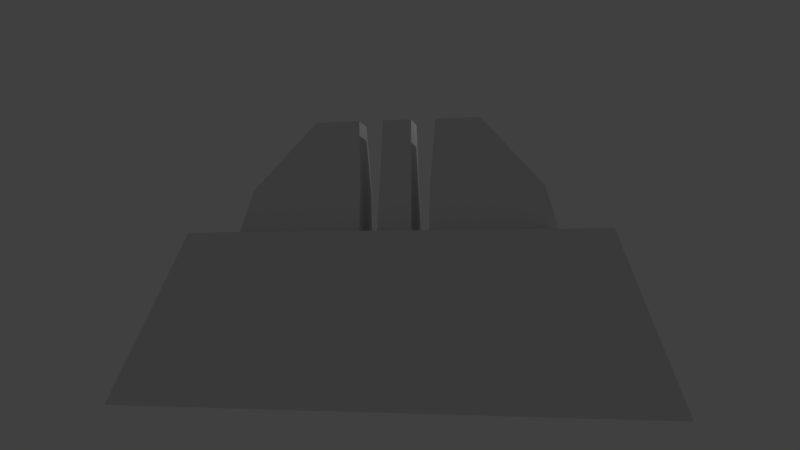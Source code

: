 # Source: FortCollinsBG.blend  (saved by Blender 2.78.0; exported with 4.5.12 LTS)
import bpy
from mathutils import Matrix  # noqa: F401  (used for matrix-valued properties, if any)

bpy.ops.wm.read_factory_settings(use_empty=True)
scene = bpy.context.scene
scene.name = 'Scene'

# ---- collections
col_collection_1 = bpy.data.collections.new('Collection 1'); scene.collection.children.link(col_collection_1)

# ---- materials (node trees are filled in below, after node groups)
mat_material = bpy.data.materials.new('Material')
mat_material.alpha_threshold = 0.0
mat_material.use_transparent_shadow = False
mat_material.roughness = 0.5
mat_material.line_color = (0.0, 0.0, 0.0, 1.0)

# ---- material node trees

# ---- world
world_world = bpy.data.worlds.new('World'); scene.world = world_world
world_world.color = (0.05088, 0.05088, 0.05088)
world_world.use_sun_shadow = False
world_world.sun_shadow_jitter_overblur = 0.0
world_world.cycles.sampling_method = 'MANUAL'

# ---- cameras
cam_camera = bpy.data.cameras.new('Camera')
cam_camera.clip_end = 100.0
cam_camera.lens = 35.0
cam_camera.sensor_width = 32.0
cam_camera.sensor_height = 18.0
cam_camera.ortho_scale = 7.314
cam_camera.dof.focus_distance = 0.0
cam_camera.dof.aperture_fstop = 128.0

# ---- lights
light_lamp = bpy.data.lights.new('Lamp', 'POINT')
light_lamp.transmission_factor = 0.0
light_lamp.cutoff_distance = 30.0
light_lamp.energy = 100.0
light_lamp.shadow_buffer_clip_start = 1.001
light_lamp.shadow_soft_size = 0.1
light_lamp.shadow_maximum_resolution = 0.006
light_lamp.use_absolute_resolution = True

# ---- meshes
me_cube_001 = bpy.data.meshes.new('Cube.001')
me_cube_001.from_pydata([(-7.704, -2.709, -1.0), (-6.0, -1.232, 3.772), (-7.704, 2.709, -1.0), (-6.0, 1.232, 3.772), (7.704, -2.709, -1.0), (6.0, -1.232, 3.772), (7.704, 2.709, -1.0), (6.0, 1.232, 3.772)], [], [(0, 1, 3, 2), (2, 3, 7, 6), (6, 7, 5, 4), (4, 5, 1, 0), (2, 6, 4, 0), (7, 3, 1, 5)])
me_cube_001.use_remesh_preserve_volume = False
me_cube_001.use_remesh_preserve_attributes = False
me_cube_001.use_mirror_vertex_groups = False
me_cube_001.update()
me_cube = bpy.data.meshes.new('Cube')
me_cube.from_pydata([(0.5, 1.0, -1.0), (0.5, -1.0, -1.0), (-0.5, -1.0, -1.0), (-0.5, 1.0, -1.0), (0.4116, 0.4594, 3.0), (0.4116, -0.4594, 3.0), (-0.4116, -0.4594, 3.0), (-0.4116, 0.4594, 3.0), (-1.0, 1.0, -1.0), (-1.0, -1.0, -1.0), (-4.8, -1.0, -1.0), (-4.8, 1.0, -1.0), (-1.116, 0.4594, 3.0), (-1.116, -0.4594, 3.0), (-2.4, -0.4594, 3.0), (-2.4, 0.4594, 3.0), (4.8, 1.0, -1.0), (4.8, -1.0, -1.0), (1.0, -1.0, -1.0), (1.0, 1.0, -1.0), (2.4, 0.4594, 3.0), (2.4, -0.4594, 3.0), (1.116, -0.4594, 3.0), (1.116, 0.4594, 3.0), (4.184, 0.7706, 1.0), (4.184, -0.7706, 1.0), (1.0, -0.7706, 1.0), (1.0, 0.7706, 1.0), (-1.0, 0.7706, 1.0), (-1.0, -0.7706, 1.0), (-4.184, -0.7706, 1.0), (-4.184, 0.7706, 1.0), (0.4558, 0.7297, 1.0), (0.4558, -0.7297, 1.0), (-0.4558, -0.7297, 1.0), (-0.4558, 0.7297, 1.0)], [], [(0, 1, 2, 3), (4, 7, 6, 5), (32, 4, 5, 33), (33, 5, 6, 34), (34, 6, 7, 35), (32, 0, 3, 35), (8, 9, 10, 11), (12, 15, 14, 13), (28, 12, 13, 29), (29, 13, 14, 30), (30, 14, 15, 31), (28, 8, 11, 31), (16, 17, 18, 19), (20, 23, 22, 21), (24, 20, 21, 25), (25, 21, 22, 26), (26, 22, 23, 27), (24, 16, 19, 27), (20, 24, 27, 23), (18, 26, 27, 19), (17, 25, 26, 18), (16, 24, 25, 17), (12, 28, 31, 15), (10, 30, 31, 11), (9, 29, 30, 10), (8, 28, 29, 9), (4, 32, 35, 7), (2, 34, 35, 3), (1, 33, 34, 2), (0, 32, 33, 1)])
me_cube.materials.append(mat_material)
me_cube.use_remesh_preserve_volume = False
me_cube.use_remesh_preserve_attributes = False
me_cube.use_mirror_vertex_groups = False
me_cube.update()

# ---- objects
ob_horsetoothhill = bpy.data.objects.new('HorseToothHill', me_cube_001)
ob_cameratarget = bpy.data.objects.new('CameraTarget', None)
ob_camera = bpy.data.objects.new('Camera', cam_camera)
ob_horsetooth = bpy.data.objects.new('HorseTooth', me_cube)
ob_lamp = bpy.data.objects.new('Lamp', light_lamp)

# ---- transforms, parenting, visibility, modifiers, constraints
ob_horsetoothhill.location = (0.0, 0.0, -4.0)
ob_horsetoothhill.lineart.crease_threshold = 0.0
ob_cameratarget.location = (0.0, 0.0, 0.0)
ob_cameratarget.empty_image_offset = (0.0, 0.0)
ob_cameratarget.lineart.crease_threshold = 0.0
ob_camera.location = (4.755, -24.93, -1.645)
ob_camera.rotation_euler = (1.109, 0.0, 0.8149)
ob_camera.lock_rotations_4d = False
ob_camera.empty_display_type = 'ARROWS'
ob_camera.color = (0.0, 0.0, 0.0, 0.0)
ob_camera.display_type = 'WIRE'
ob_camera.lineart.crease_threshold = 0.0
_c = ob_camera.constraints.new('TRACK_TO'); _c.name = 'Track To'
_c.target = ob_cameratarget
ob_horsetooth.location = (0.0, 0.0, 0.0)
ob_horsetooth.lock_rotations_4d = False
ob_horsetooth.empty_display_type = 'ARROWS'
ob_horsetooth.lineart.crease_threshold = 0.0
ob_lamp.location = (4.076, 1.005, 5.904)
ob_lamp.rotation_euler = (0.6503, 0.05522, 1.866)
ob_lamp.lock_rotations_4d = False
ob_lamp.empty_display_type = 'ARROWS'
ob_lamp.color = (0.0, 0.0, 0.0, 0.0)
ob_lamp.lineart.crease_threshold = 0.0

# ---- collection membership
col_collection_1.objects.link(ob_horsetoothhill)
col_collection_1.objects.link(ob_cameratarget)
col_collection_1.objects.link(ob_camera)
col_collection_1.objects.link(ob_horsetooth)
col_collection_1.objects.link(ob_lamp)

# ---- scene / render settings (as saved in the file)
scene.camera = ob_camera
scene.frame_start = 1; scene.frame_end = 250; scene.frame_set(1)
scene.render.engine = 'BLENDER_EEVEE_NEXT'
scene.render.resolution_percentage = 50
scene.render.dither_intensity = 0.0
scene.cycles.use_denoising = False
scene.cycles.samples = 128
scene.cycles.sampling_pattern = 'TABULATED_SOBOL'
scene.cycles.light_sampling_threshold = 0.0
scene.cycles.use_adaptive_sampling = False
scene.cycles.use_light_tree = False
scene.cycles.blur_glossy = 0.0
scene.cycles.sample_clamp_indirect = 0.0
scene.view_settings.view_transform = 'Standard'
bpy.context.view_layer.update()
